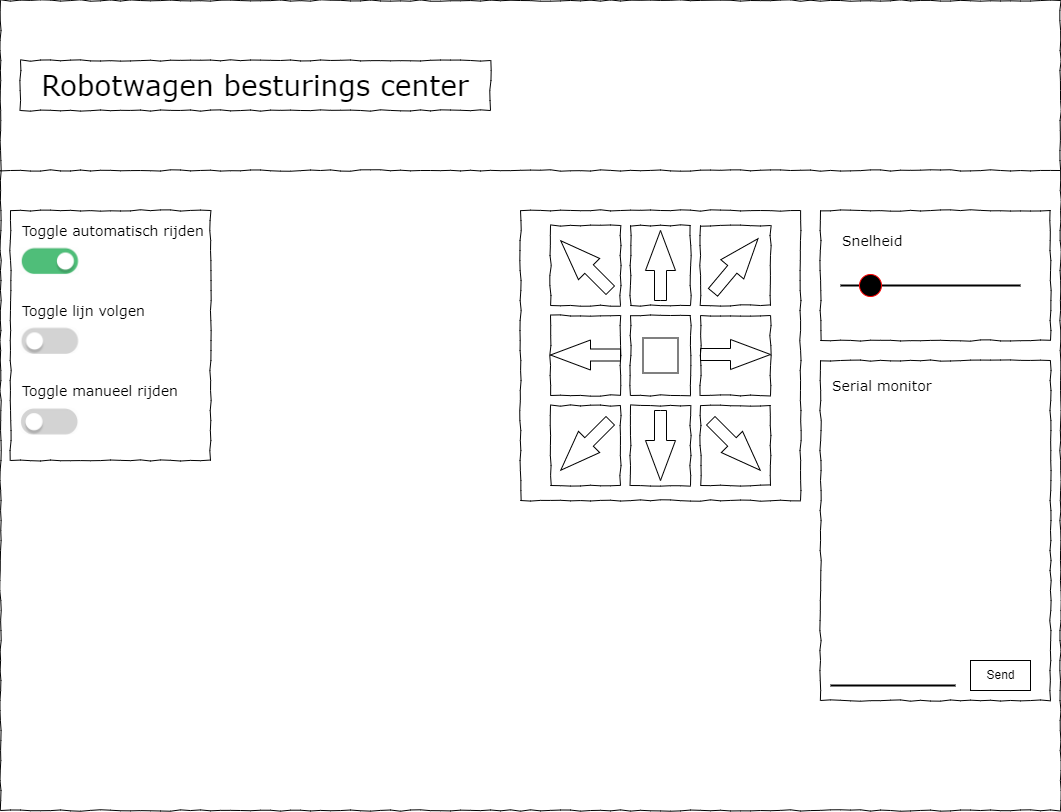

The diagram above was exported from draw.io. Its source (the exported page's mxGraphModel, read from the mxfile embedded in the PNG):
<mxGraphModel dx="1826" dy="927" grid="1" gridSize="10" guides="1" tooltips="1" connect="1" arrows="1" fold="1" page="1" pageScale="1" pageWidth="1100" pageHeight="850" background="#ffffff" math="0" shadow="0">
  <root>
    <mxCell id="0" />
    <mxCell id="1" parent="0" />
    <mxCell id="677b7b8949515195-1" value="" style="whiteSpace=wrap;html=1;rounded=0;shadow=0;labelBackgroundColor=none;strokeColor=#000000;strokeWidth=1;fillColor=none;fontFamily=Verdana;fontSize=12;fontColor=#000000;align=center;comic=1;" parent="1" vertex="1">
      <mxGeometry x="20" y="20" width="1060" height="810" as="geometry" />
    </mxCell>
    <mxCell id="677b7b8949515195-2" value="Robotwagen besturings center" style="whiteSpace=wrap;html=1;rounded=0;shadow=0;labelBackgroundColor=none;strokeWidth=1;fontFamily=Verdana;fontSize=28;align=center;comic=1;" parent="1" vertex="1">
      <mxGeometry x="40" y="80" width="470" height="50" as="geometry" />
    </mxCell>
    <mxCell id="677b7b8949515195-8" value="" style="whiteSpace=wrap;html=1;rounded=0;shadow=0;labelBackgroundColor=none;strokeWidth=1;fillColor=none;fontFamily=Verdana;fontSize=12;align=center;comic=1;" parent="1" vertex="1">
      <mxGeometry x="30" y="230" width="200" height="250" as="geometry" />
    </mxCell>
    <mxCell id="677b7b8949515195-9" value="" style="line;strokeWidth=1;html=1;rounded=0;shadow=0;labelBackgroundColor=none;fillColor=none;fontFamily=Verdana;fontSize=14;fontColor=#000000;align=center;comic=1;" parent="1" vertex="1">
      <mxGeometry x="20" y="140" width="1060" height="100" as="geometry" />
    </mxCell>
    <mxCell id="677b7b8949515195-25" value="" style="whiteSpace=wrap;html=1;rounded=0;shadow=0;labelBackgroundColor=none;strokeWidth=1;fillColor=none;fontFamily=Verdana;fontSize=12;align=center;comic=1;" parent="1" vertex="1">
      <mxGeometry x="840" y="230" width="230" height="130" as="geometry" />
    </mxCell>
    <mxCell id="677b7b8949515195-26" value="" style="whiteSpace=wrap;html=1;rounded=0;shadow=0;labelBackgroundColor=none;strokeWidth=1;fillColor=none;fontFamily=Verdana;fontSize=12;align=center;comic=1;" parent="1" vertex="1">
      <mxGeometry x="840" y="380" width="230" height="340" as="geometry" />
    </mxCell>
    <mxCell id="677b7b8949515195-27" value="Toggle automatisch rijden&amp;nbsp;" style="text;html=1;points=[];align=left;verticalAlign=top;spacingTop=-4;fontSize=14;fontFamily=Verdana" parent="1" vertex="1">
      <mxGeometry x="40" y="240" width="170" height="20" as="geometry" />
    </mxCell>
    <mxCell id="677b7b8949515195-28" value="Toggle lijn volgen" style="text;html=1;points=[];align=left;verticalAlign=top;spacingTop=-4;fontSize=14;fontFamily=Verdana" parent="1" vertex="1">
      <mxGeometry x="40" y="320" width="170" height="20" as="geometry" />
    </mxCell>
    <mxCell id="677b7b8949515195-29" value="Toggle manueel rijden" style="text;html=1;points=[];align=left;verticalAlign=top;spacingTop=-4;fontSize=14;fontFamily=Verdana" parent="1" vertex="1">
      <mxGeometry x="40" y="400" width="170" height="20" as="geometry" />
    </mxCell>
    <mxCell id="677b7b8949515195-42" value="Serial monitor" style="text;html=1;points=[];align=left;verticalAlign=top;spacingTop=-4;fontSize=14;fontFamily=Verdana" parent="1" vertex="1">
      <mxGeometry x="850" y="395" width="170" height="20" as="geometry" />
    </mxCell>
    <mxCell id="677b7b8949515195-44" value="Snelheid" style="text;html=1;points=[];align=left;verticalAlign=top;spacingTop=-4;fontSize=14;fontFamily=Verdana" parent="1" vertex="1">
      <mxGeometry x="860" y="250" width="170" height="20" as="geometry" />
    </mxCell>
    <mxCell id="A5aU0o_MS7vHQh7e1ou0-1" value="" style="whiteSpace=wrap;html=1;rounded=0;shadow=0;labelBackgroundColor=none;strokeWidth=1;fillColor=none;fontFamily=Verdana;fontSize=12;align=center;comic=1;" vertex="1" parent="1">
      <mxGeometry x="540" y="230" width="280" height="290" as="geometry" />
    </mxCell>
    <mxCell id="A5aU0o_MS7vHQh7e1ou0-3" value="" style="html=1;shadow=0;dashed=0;align=center;verticalAlign=middle;shape=mxgraph.arrows2.arrow;dy=0.6;dx=40;flipH=1;notch=0;" vertex="1" parent="1">
      <mxGeometry x="570" y="359.5" width="70" height="30" as="geometry" />
    </mxCell>
    <mxCell id="A5aU0o_MS7vHQh7e1ou0-6" value="" style="line;strokeWidth=2;html=1;" vertex="1" parent="1">
      <mxGeometry x="860" y="300" width="180" height="10" as="geometry" />
    </mxCell>
    <mxCell id="A5aU0o_MS7vHQh7e1ou0-10" value="" style="ellipse;html=1;shape=startState;fillColor=#000000;strokeColor=#ff0000;" vertex="1" parent="1">
      <mxGeometry x="875" y="290" width="30" height="30" as="geometry" />
    </mxCell>
    <mxCell id="A5aU0o_MS7vHQh7e1ou0-14" value="Send" style="html=1;" vertex="1" parent="1">
      <mxGeometry x="990" y="680" width="60" height="30" as="geometry" />
    </mxCell>
    <mxCell id="A5aU0o_MS7vHQh7e1ou0-15" value="" style="line;strokeWidth=2;html=1;" vertex="1" parent="1">
      <mxGeometry x="850" y="700" width="125" height="10" as="geometry" />
    </mxCell>
    <mxCell id="A5aU0o_MS7vHQh7e1ou0-16" value="" style="shape=image;verticalLabelPosition=bottom;verticalAlign=top;imageAspect=0;aspect=fixed;image=data:image/webp,(base64 omitted: 10392 chars);clipPath=inset(22.89% 35.33% 58.44% 34.33% round 1%);" vertex="1" parent="1">
      <mxGeometry x="39.49" y="266.99999999999994" width="59.43" height="27.42923076923077" as="geometry" />
    </mxCell>
    <mxCell id="A5aU0o_MS7vHQh7e1ou0-17" value="" style="shape=image;verticalLabelPosition=bottom;verticalAlign=top;imageAspect=0;aspect=fixed;image=data:image/webp,(base64 omitted: 10392 chars);clipPath=inset(48.67% 35.33% 32.67% 34.67% round 5%);" vertex="1" parent="1">
      <mxGeometry x="40" y="346.5" width="58.92" height="27.5" as="geometry" />
    </mxCell>
    <mxCell id="A5aU0o_MS7vHQh7e1ou0-18" value="" style="shape=image;verticalLabelPosition=bottom;verticalAlign=top;imageAspect=0;aspect=fixed;image=data:image/webp,(base64 omitted: 10392 chars);clipPath=inset(48.67% 35.33% 32.67% 34.67% round 5%);" vertex="1" parent="1">
      <mxGeometry x="39.49" y="427.25" width="58.92" height="27.5" as="geometry" />
    </mxCell>
    <mxCell id="A5aU0o_MS7vHQh7e1ou0-19" value="" style="html=1;shadow=0;dashed=0;align=center;verticalAlign=middle;shape=mxgraph.arrows2.arrow;dy=0.6;dx=40;flipH=1;notch=0;rotation=45;" vertex="1" parent="1">
      <mxGeometry x="570" y="270" width="70" height="30" as="geometry" />
    </mxCell>
    <mxCell id="A5aU0o_MS7vHQh7e1ou0-20" value="" style="html=1;shadow=0;dashed=0;align=center;verticalAlign=middle;shape=mxgraph.arrows2.arrow;dy=0.6;dx=40;flipH=1;notch=0;rotation=90;" vertex="1" parent="1">
      <mxGeometry x="645" y="270" width="70" height="30" as="geometry" />
    </mxCell>
    <mxCell id="A5aU0o_MS7vHQh7e1ou0-22" value="" style="html=1;shadow=0;dashed=0;align=center;verticalAlign=middle;shape=mxgraph.arrows2.arrow;dy=0.6;dx=40;flipH=1;notch=0;rotation=-230;" vertex="1" parent="1">
      <mxGeometry x="720" y="270" width="70" height="30" as="geometry" />
    </mxCell>
    <mxCell id="A5aU0o_MS7vHQh7e1ou0-23" value="" style="html=1;shadow=0;dashed=0;align=center;verticalAlign=middle;shape=mxgraph.arrows2.arrow;dy=0.6;dx=40;flipH=1;notch=0;rotation=-180;" vertex="1" parent="1">
      <mxGeometry x="720" y="359" width="70" height="30" as="geometry" />
    </mxCell>
    <mxCell id="A5aU0o_MS7vHQh7e1ou0-24" value="" style="html=1;shadow=0;dashed=0;align=center;verticalAlign=middle;shape=mxgraph.arrows2.arrow;dy=0.6;dx=40;flipH=1;notch=0;rotation=-135;" vertex="1" parent="1">
      <mxGeometry x="720" y="450" width="70" height="30" as="geometry" />
    </mxCell>
    <mxCell id="A5aU0o_MS7vHQh7e1ou0-25" value="" style="html=1;shadow=0;dashed=0;align=center;verticalAlign=middle;shape=mxgraph.arrows2.arrow;dy=0.6;dx=40;flipH=1;notch=0;rotation=-45;" vertex="1" parent="1">
      <mxGeometry x="570" y="450" width="70" height="30" as="geometry" />
    </mxCell>
    <mxCell id="A5aU0o_MS7vHQh7e1ou0-26" value="" style="html=1;shadow=0;dashed=0;align=center;verticalAlign=middle;shape=mxgraph.arrows2.arrow;dy=0.6;dx=40;flipH=1;notch=0;rotation=-90;" vertex="1" parent="1">
      <mxGeometry x="645" y="450" width="70" height="30" as="geometry" />
    </mxCell>
    <mxCell id="A5aU0o_MS7vHQh7e1ou0-27" value="" style="whiteSpace=wrap;html=1;rounded=0;shadow=0;labelBackgroundColor=none;strokeWidth=1;fillColor=none;fontFamily=Verdana;fontSize=12;align=center;comic=1;" vertex="1" parent="1">
      <mxGeometry x="650" y="245" width="60" height="80" as="geometry" />
    </mxCell>
    <mxCell id="A5aU0o_MS7vHQh7e1ou0-28" value="" style="whiteSpace=wrap;html=1;rounded=0;shadow=0;labelBackgroundColor=none;strokeWidth=1;fillColor=none;fontFamily=Verdana;fontSize=12;align=center;comic=1;" vertex="1" parent="1">
      <mxGeometry x="720" y="245" width="70" height="80" as="geometry" />
    </mxCell>
    <mxCell id="A5aU0o_MS7vHQh7e1ou0-29" value="" style="whiteSpace=wrap;html=1;rounded=0;shadow=0;labelBackgroundColor=none;strokeWidth=1;fillColor=none;fontFamily=Verdana;fontSize=12;align=center;comic=1;" vertex="1" parent="1">
      <mxGeometry x="570" y="245" width="70" height="80" as="geometry" />
    </mxCell>
    <mxCell id="A5aU0o_MS7vHQh7e1ou0-30" value="" style="whiteSpace=wrap;html=1;rounded=0;shadow=0;labelBackgroundColor=none;strokeWidth=1;fillColor=none;fontFamily=Verdana;fontSize=12;align=center;comic=1;" vertex="1" parent="1">
      <mxGeometry x="570" y="335" width="70" height="80" as="geometry" />
    </mxCell>
    <mxCell id="A5aU0o_MS7vHQh7e1ou0-31" value="" style="whiteSpace=wrap;html=1;rounded=0;shadow=0;labelBackgroundColor=none;strokeWidth=1;fillColor=none;fontFamily=Verdana;fontSize=12;align=center;comic=1;" vertex="1" parent="1">
      <mxGeometry x="720" y="335" width="70" height="80" as="geometry" />
    </mxCell>
    <mxCell id="A5aU0o_MS7vHQh7e1ou0-32" value="" style="whiteSpace=wrap;html=1;rounded=0;shadow=0;labelBackgroundColor=none;strokeWidth=1;fillColor=none;fontFamily=Verdana;fontSize=12;align=center;comic=1;" vertex="1" parent="1">
      <mxGeometry x="570" y="425" width="70" height="80" as="geometry" />
    </mxCell>
    <mxCell id="A5aU0o_MS7vHQh7e1ou0-33" value="" style="whiteSpace=wrap;html=1;rounded=0;shadow=0;labelBackgroundColor=none;strokeWidth=1;fillColor=none;fontFamily=Verdana;fontSize=12;align=center;comic=1;" vertex="1" parent="1">
      <mxGeometry x="720" y="425" width="70" height="80" as="geometry" />
    </mxCell>
    <mxCell id="A5aU0o_MS7vHQh7e1ou0-34" value="" style="whiteSpace=wrap;html=1;rounded=0;shadow=0;labelBackgroundColor=none;strokeWidth=1;fillColor=none;fontFamily=Verdana;fontSize=12;align=center;comic=1;" vertex="1" parent="1">
      <mxGeometry x="650" y="425" width="60" height="80" as="geometry" />
    </mxCell>
    <mxCell id="A5aU0o_MS7vHQh7e1ou0-36" value="" style="whiteSpace=wrap;html=1;rounded=0;shadow=0;labelBackgroundColor=none;strokeWidth=1;fillColor=none;fontFamily=Verdana;fontSize=12;align=center;comic=1;" vertex="1" parent="1">
      <mxGeometry x="650" y="335" width="60" height="80" as="geometry" />
    </mxCell>
    <mxCell id="A5aU0o_MS7vHQh7e1ou0-37" value="" style="verticalLabelPosition=bottom;verticalAlign=top;html=1;shape=mxgraph.basic.rect;fillColor2=none;strokeWidth=1;size=14.8;indent=5;" vertex="1" parent="1">
      <mxGeometry x="662.5" y="357.5" width="35" height="35" as="geometry" />
    </mxCell>
  </root>
</mxGraphModel>